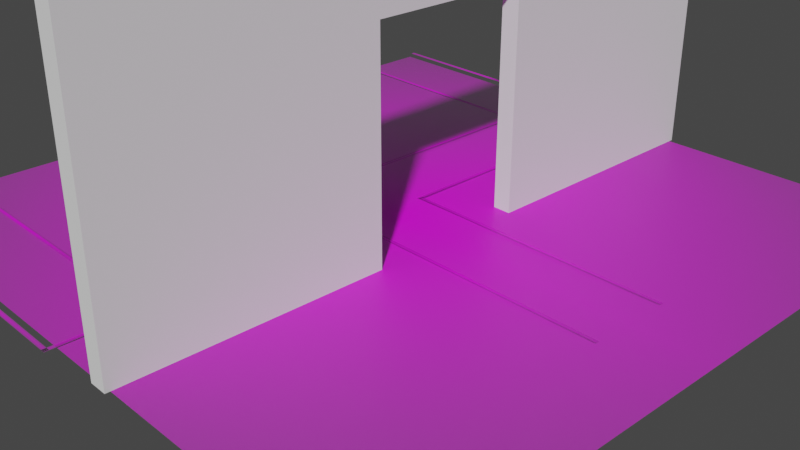 # Source: simulation_entrance_aruco_big_board_threepattern_error.blend  (saved by Blender 2.92.15; exported with 4.5.12 LTS)
import bpy
from mathutils import Matrix  # noqa: F401  (used for matrix-valued properties, if any)

bpy.ops.wm.read_factory_settings(use_empty=True)
scene = bpy.context.scene
scene.name = 'Scene'

# ---- collections
col_collection = bpy.data.collections.new('Collection'); scene.collection.children.link(col_collection)

# ---- images (referenced by path relative to the original .blend; pixels are not part of the script)
import os
ASSET_DIR = os.environ.get("B2B_ASSET_DIR", "")  # directory of the original .blend (textures are referenced by path, not embedded)
HERE = os.path.dirname(os.path.abspath(__file__))  # packed textures are extracted next to this script under _unpacked/

def load_image(name, relpath, width, height, colorspace="sRGB"):
    """Load a texture the original file referenced (path relative to the .blend, or extracted next to this script)."""
    p = next((c for c in (os.path.join(HERE, relpath), os.path.join(ASSET_DIR, relpath)) if relpath and os.path.exists(c)), "")
    if p:
        img = bpy.data.images.load(p, check_existing=True)
        img.name = name
    else:  # same state as the original file: an image datablock whose file is absent (Cycles renders it pink)
        img = bpy.data.images.new(name, width, height)
        img.source = "FILE"
        img.filepath = "//" + (relpath or name)
    img.colorspace_settings.name = colorspace
    return img
img_warning_png_003 = load_image('warning.png.003', 'markers_used_iteration1/warning.png', 1024, 1024, 'sRGB')
img_warning_png_004 = load_image('warning.png.004', 'markers_used_iteration1/warning.png', 1024, 1024, 'sRGB')
img_warning_png_001 = load_image('warning.png.001', 'markers_used_iteration1/warning.png', 1024, 1024, 'sRGB')
img_warning_png_002 = load_image('warning.png.002', 'markers_used_iteration1/warning.png', 1024, 1024, 'sRGB')
img_warning_png_005 = load_image('warning.png.005', 'markers_used_iteration1/warning.png', 1024, 1024, 'sRGB')
img_warning_png_006 = load_image('warning.png.006', 'markers_used_iteration1/warning.png', 1024, 1024, 'sRGB')
img_warning_png_007 = load_image('warning.png.007', 'markers_used_iteration1/warning.png', 1024, 1024, 'sRGB')
img_warning_png_008 = load_image('warning.png.008', 'markers_used_iteration1/warning.png', 1024, 1024, 'sRGB')
img_warning_png_009 = load_image('warning.png.009', 'markers_used_iteration1/warning.png', 1024, 1024, 'sRGB')
img_warning_png_010 = load_image('warning.png.010', 'markers_used_iteration1/warning.png', 1024, 1024, 'sRGB')
img_warning_png_011 = load_image('warning.png.011', 'markers_used_iteration1/warning.png', 1024, 1024, 'sRGB')
img_warning_png_012 = load_image('warning.png.012', 'markers_used_iteration1/warning.png', 1024, 1024, 'sRGB')
img_grid_board_new_100_png = load_image('grid_board_new_100.png', 'grid_board_new_100.png', 1024, 1024, 'sRGB')
img_grid_board_new_200_big_threepattern_errors_png = load_image('grid_board_new_200_big_threepattern_errors.png', 'grid_board_new_200_big_threepattern_errors.png', 1024, 1024, 'sRGB')
img_grid_board_new_landing1_png = load_image('grid_board_new_landing1.png', 'grid_board_new_landing1.png', 1024, 1024, 'sRGB')
img_grid_board_new_landing1_png_001 = load_image('grid_board_new_landing1.png.001', 'grid_board_new_landing1.png', 1024, 1024, 'sRGB')
img_grid_board_new_landing1_png_002 = load_image('grid_board_new_landing1.png.002', 'grid_board_new_landing1.png', 1024, 1024, 'sRGB')

# ---- materials (node trees are filled in below, after node groups)
mat_warning_002 = bpy.data.materials.new('warning.002')
mat_warning_002.surface_render_method = 'BLENDED'
mat_warning_002.blend_method = 'BLEND'
mat_warning_002.use_transparent_shadow = False
mat_warning_003 = bpy.data.materials.new('warning.003')
mat_warning_003.surface_render_method = 'BLENDED'
mat_warning_003.blend_method = 'BLEND'
mat_warning_003.use_transparent_shadow = False
mat_warning_001 = bpy.data.materials.new('warning.001')
mat_warning_001.surface_render_method = 'BLENDED'
mat_warning_001.blend_method = 'BLEND'
mat_warning_001.use_transparent_shadow = False
mat_warning_004 = bpy.data.materials.new('warning.004')
mat_warning_004.surface_render_method = 'BLENDED'
mat_warning_004.blend_method = 'BLEND'
mat_warning_004.use_transparent_shadow = False
mat_warning_005 = bpy.data.materials.new('warning.005')
mat_warning_005.surface_render_method = 'BLENDED'
mat_warning_005.blend_method = 'BLEND'
mat_warning_005.use_transparent_shadow = False
mat_warning_006 = bpy.data.materials.new('warning.006')
mat_warning_006.surface_render_method = 'BLENDED'
mat_warning_006.blend_method = 'BLEND'
mat_warning_006.use_transparent_shadow = False
mat_warning_007 = bpy.data.materials.new('warning.007')
mat_warning_007.surface_render_method = 'BLENDED'
mat_warning_007.blend_method = 'BLEND'
mat_warning_007.use_transparent_shadow = False
mat_warning_008 = bpy.data.materials.new('warning.008')
mat_warning_008.surface_render_method = 'BLENDED'
mat_warning_008.blend_method = 'BLEND'
mat_warning_008.use_transparent_shadow = False
mat_warning_009 = bpy.data.materials.new('warning.009')
mat_warning_009.surface_render_method = 'BLENDED'
mat_warning_009.blend_method = 'BLEND'
mat_warning_009.use_transparent_shadow = False
mat_warning_010 = bpy.data.materials.new('warning.010')
mat_warning_010.surface_render_method = 'BLENDED'
mat_warning_010.blend_method = 'BLEND'
mat_warning_010.use_transparent_shadow = False
mat_warning_011 = bpy.data.materials.new('warning.011')
mat_warning_011.surface_render_method = 'BLENDED'
mat_warning_011.blend_method = 'BLEND'
mat_warning_011.use_transparent_shadow = False
mat_warning_012 = bpy.data.materials.new('warning.012')
mat_warning_012.surface_render_method = 'BLENDED'
mat_warning_012.blend_method = 'BLEND'
mat_warning_012.use_transparent_shadow = False
mat_grid_board_new_100 = bpy.data.materials.new('grid_board_new_100')
mat_grid_board_new_100.surface_render_method = 'BLENDED'
mat_grid_board_new_100.blend_method = 'BLEND'
mat_grid_board_new_100.use_transparent_shadow = False
mat_grid_board_new_200_big_threepattern_errors = bpy.data.materials.new('grid_board_new_200_big_threepattern_errors')
mat_grid_board_new_200_big_threepattern_errors.surface_render_method = 'BLENDED'
mat_grid_board_new_200_big_threepattern_errors.blend_method = 'BLEND'
mat_grid_board_new_200_big_threepattern_errors.use_transparent_shadow = False
mat_grid_board_new_landing1 = bpy.data.materials.new('grid_board_new_landing1')
mat_grid_board_new_landing1.surface_render_method = 'BLENDED'
mat_grid_board_new_landing1.blend_method = 'BLEND'
mat_grid_board_new_landing1.use_transparent_shadow = False
mat_grid_board_new_landing1_001 = bpy.data.materials.new('grid_board_new_landing1.001')
mat_grid_board_new_landing1_001.surface_render_method = 'BLENDED'
mat_grid_board_new_landing1_001.blend_method = 'BLEND'
mat_grid_board_new_landing1_001.use_transparent_shadow = False
mat_grid_board_new_landing1_002 = bpy.data.materials.new('grid_board_new_landing1.002')
mat_grid_board_new_landing1_002.surface_render_method = 'BLENDED'
mat_grid_board_new_landing1_002.blend_method = 'BLEND'
mat_grid_board_new_landing1_002.use_transparent_shadow = False

# ---- material node trees
mat_warning_002.use_nodes = True; mat_warning_002.node_tree.nodes.clear()
_N = mat_warning_002.node_tree.nodes; _L = mat_warning_002.node_tree.links
n0 = _N.new('ShaderNodeOutputMaterial'); n0.name = 'Material Output'; n0.location = (300, 300)
n1 = _N.new('ShaderNodeTexImage'); n1.name = 'Image Texture'; n1.location = (-200, 300)
n1.image = img_warning_png_003
n1.extension = 'CLIP'
n2 = _N.new('ShaderNodeBsdfPrincipled'); n2.name = 'Principled BSDF'; n2.location = (0, 300)
n2.distribution = 'GGX'
n2.subsurface_method = 'BURLEY'
n2.inputs[3].default_value = 1.45
n2.inputs[27].default_value = (0.0, 0.0, 0.0, 1.0)
n2.inputs[28].default_value = 1.0
_L.new(n1.outputs[0], n2.inputs[0])
_L.new(n1.outputs[1], n2.inputs[4])
_L.new(n2.outputs[0], n0.inputs[0])
n0.is_active_output = True
mat_warning_003.use_nodes = True; mat_warning_003.node_tree.nodes.clear()
_N = mat_warning_003.node_tree.nodes; _L = mat_warning_003.node_tree.links
n0 = _N.new('ShaderNodeOutputMaterial'); n0.name = 'Material Output'; n0.location = (300, 300)
n1 = _N.new('ShaderNodeTexImage'); n1.name = 'Image Texture'; n1.location = (-200, 300)
n1.image = img_warning_png_004
n1.extension = 'CLIP'
n2 = _N.new('ShaderNodeBsdfPrincipled'); n2.name = 'Principled BSDF'; n2.location = (0, 300)
n2.distribution = 'GGX'
n2.subsurface_method = 'BURLEY'
n2.inputs[3].default_value = 1.45
n2.inputs[27].default_value = (0.0, 0.0, 0.0, 1.0)
n2.inputs[28].default_value = 1.0
_L.new(n1.outputs[0], n2.inputs[0])
_L.new(n1.outputs[1], n2.inputs[4])
_L.new(n2.outputs[0], n0.inputs[0])
n0.is_active_output = True
mat_warning_001.use_nodes = True; mat_warning_001.node_tree.nodes.clear()
_N = mat_warning_001.node_tree.nodes; _L = mat_warning_001.node_tree.links
n0 = _N.new('ShaderNodeOutputMaterial'); n0.name = 'Material Output'; n0.location = (300, 300)
n1 = _N.new('ShaderNodeTexImage'); n1.name = 'Image Texture'; n1.location = (-200, 300)
n1.image = img_warning_png_001
n1.extension = 'CLIP'
n2 = _N.new('ShaderNodeBsdfPrincipled'); n2.name = 'Principled BSDF'; n2.location = (0, 300)
n2.distribution = 'GGX'
n2.subsurface_method = 'BURLEY'
n2.inputs[3].default_value = 1.45
n2.inputs[27].default_value = (0.0, 0.0, 0.0, 1.0)
n2.inputs[28].default_value = 1.0
_L.new(n1.outputs[0], n2.inputs[0])
_L.new(n1.outputs[1], n2.inputs[4])
_L.new(n2.outputs[0], n0.inputs[0])
n0.is_active_output = True
mat_warning_004.use_nodes = True; mat_warning_004.node_tree.nodes.clear()
_N = mat_warning_004.node_tree.nodes; _L = mat_warning_004.node_tree.links
n0 = _N.new('ShaderNodeOutputMaterial'); n0.name = 'Material Output'; n0.location = (300, 300)
n1 = _N.new('ShaderNodeTexImage'); n1.name = 'Image Texture'; n1.location = (-200, 300)
n1.image = img_warning_png_002
n1.extension = 'CLIP'
n2 = _N.new('ShaderNodeBsdfPrincipled'); n2.name = 'Principled BSDF'; n2.location = (0, 300)
n2.distribution = 'GGX'
n2.subsurface_method = 'BURLEY'
n2.inputs[3].default_value = 1.45
n2.inputs[27].default_value = (0.0, 0.0, 0.0, 1.0)
n2.inputs[28].default_value = 1.0
_L.new(n1.outputs[0], n2.inputs[0])
_L.new(n1.outputs[1], n2.inputs[4])
_L.new(n2.outputs[0], n0.inputs[0])
n0.is_active_output = True
mat_warning_005.use_nodes = True; mat_warning_005.node_tree.nodes.clear()
_N = mat_warning_005.node_tree.nodes; _L = mat_warning_005.node_tree.links
n0 = _N.new('ShaderNodeOutputMaterial'); n0.name = 'Material Output'; n0.location = (300, 300)
n1 = _N.new('ShaderNodeTexImage'); n1.name = 'Image Texture'; n1.location = (-200, 300)
n1.image = img_warning_png_005
n1.extension = 'CLIP'
n2 = _N.new('ShaderNodeBsdfPrincipled'); n2.name = 'Principled BSDF'; n2.location = (0, 300)
n2.distribution = 'GGX'
n2.subsurface_method = 'BURLEY'
n2.inputs[3].default_value = 1.45
n2.inputs[27].default_value = (0.0, 0.0, 0.0, 1.0)
n2.inputs[28].default_value = 1.0
_L.new(n1.outputs[0], n2.inputs[0])
_L.new(n1.outputs[1], n2.inputs[4])
_L.new(n2.outputs[0], n0.inputs[0])
n0.is_active_output = True
mat_warning_006.use_nodes = True; mat_warning_006.node_tree.nodes.clear()
_N = mat_warning_006.node_tree.nodes; _L = mat_warning_006.node_tree.links
n0 = _N.new('ShaderNodeOutputMaterial'); n0.name = 'Material Output'; n0.location = (300, 300)
n1 = _N.new('ShaderNodeTexImage'); n1.name = 'Image Texture'; n1.location = (-200, 300)
n1.image = img_warning_png_006
n1.extension = 'CLIP'
n2 = _N.new('ShaderNodeBsdfPrincipled'); n2.name = 'Principled BSDF'; n2.location = (0, 300)
n2.distribution = 'GGX'
n2.subsurface_method = 'BURLEY'
n2.inputs[3].default_value = 1.45
n2.inputs[27].default_value = (0.0, 0.0, 0.0, 1.0)
n2.inputs[28].default_value = 1.0
_L.new(n1.outputs[0], n2.inputs[0])
_L.new(n1.outputs[1], n2.inputs[4])
_L.new(n2.outputs[0], n0.inputs[0])
n0.is_active_output = True
mat_warning_007.use_nodes = True; mat_warning_007.node_tree.nodes.clear()
_N = mat_warning_007.node_tree.nodes; _L = mat_warning_007.node_tree.links
n0 = _N.new('ShaderNodeOutputMaterial'); n0.name = 'Material Output'; n0.location = (300, 300)
n1 = _N.new('ShaderNodeTexImage'); n1.name = 'Image Texture'; n1.location = (-200, 300)
n1.image = img_warning_png_007
n1.extension = 'CLIP'
n2 = _N.new('ShaderNodeBsdfPrincipled'); n2.name = 'Principled BSDF'; n2.location = (0, 300)
n2.distribution = 'GGX'
n2.subsurface_method = 'BURLEY'
n2.inputs[3].default_value = 1.45
n2.inputs[27].default_value = (0.0, 0.0, 0.0, 1.0)
n2.inputs[28].default_value = 1.0
_L.new(n1.outputs[0], n2.inputs[0])
_L.new(n1.outputs[1], n2.inputs[4])
_L.new(n2.outputs[0], n0.inputs[0])
n0.is_active_output = True
mat_warning_008.use_nodes = True; mat_warning_008.node_tree.nodes.clear()
_N = mat_warning_008.node_tree.nodes; _L = mat_warning_008.node_tree.links
n0 = _N.new('ShaderNodeOutputMaterial'); n0.name = 'Material Output'; n0.location = (300, 300)
n1 = _N.new('ShaderNodeTexImage'); n1.name = 'Image Texture'; n1.location = (-200, 300)
n1.image = img_warning_png_008
n1.extension = 'CLIP'
n2 = _N.new('ShaderNodeBsdfPrincipled'); n2.name = 'Principled BSDF'; n2.location = (0, 300)
n2.distribution = 'GGX'
n2.subsurface_method = 'BURLEY'
n2.inputs[3].default_value = 1.45
n2.inputs[27].default_value = (0.0, 0.0, 0.0, 1.0)
n2.inputs[28].default_value = 1.0
_L.new(n1.outputs[0], n2.inputs[0])
_L.new(n1.outputs[1], n2.inputs[4])
_L.new(n2.outputs[0], n0.inputs[0])
n0.is_active_output = True
mat_warning_009.use_nodes = True; mat_warning_009.node_tree.nodes.clear()
_N = mat_warning_009.node_tree.nodes; _L = mat_warning_009.node_tree.links
n0 = _N.new('ShaderNodeOutputMaterial'); n0.name = 'Material Output'; n0.location = (300, 300)
n1 = _N.new('ShaderNodeTexImage'); n1.name = 'Image Texture'; n1.location = (-200, 300)
n1.image = img_warning_png_009
n1.extension = 'CLIP'
n2 = _N.new('ShaderNodeBsdfPrincipled'); n2.name = 'Principled BSDF'; n2.location = (0, 300)
n2.distribution = 'GGX'
n2.subsurface_method = 'BURLEY'
n2.inputs[3].default_value = 1.45
n2.inputs[27].default_value = (0.0, 0.0, 0.0, 1.0)
n2.inputs[28].default_value = 1.0
_L.new(n1.outputs[0], n2.inputs[0])
_L.new(n1.outputs[1], n2.inputs[4])
_L.new(n2.outputs[0], n0.inputs[0])
n0.is_active_output = True
mat_warning_010.use_nodes = True; mat_warning_010.node_tree.nodes.clear()
_N = mat_warning_010.node_tree.nodes; _L = mat_warning_010.node_tree.links
n0 = _N.new('ShaderNodeOutputMaterial'); n0.name = 'Material Output'; n0.location = (300, 300)
n1 = _N.new('ShaderNodeTexImage'); n1.name = 'Image Texture'; n1.location = (-200, 300)
n1.image = img_warning_png_010
n1.extension = 'CLIP'
n2 = _N.new('ShaderNodeBsdfPrincipled'); n2.name = 'Principled BSDF'; n2.location = (0, 300)
n2.distribution = 'GGX'
n2.subsurface_method = 'BURLEY'
n2.inputs[3].default_value = 1.45
n2.inputs[27].default_value = (0.0, 0.0, 0.0, 1.0)
n2.inputs[28].default_value = 1.0
_L.new(n1.outputs[0], n2.inputs[0])
_L.new(n1.outputs[1], n2.inputs[4])
_L.new(n2.outputs[0], n0.inputs[0])
n0.is_active_output = True
mat_warning_011.use_nodes = True; mat_warning_011.node_tree.nodes.clear()
_N = mat_warning_011.node_tree.nodes; _L = mat_warning_011.node_tree.links
n0 = _N.new('ShaderNodeOutputMaterial'); n0.name = 'Material Output'; n0.location = (300, 300)
n1 = _N.new('ShaderNodeTexImage'); n1.name = 'Image Texture'; n1.location = (-200, 300)
n1.image = img_warning_png_011
n1.extension = 'CLIP'
n2 = _N.new('ShaderNodeBsdfPrincipled'); n2.name = 'Principled BSDF'; n2.location = (0, 300)
n2.distribution = 'GGX'
n2.subsurface_method = 'BURLEY'
n2.inputs[3].default_value = 1.45
n2.inputs[27].default_value = (0.0, 0.0, 0.0, 1.0)
n2.inputs[28].default_value = 1.0
_L.new(n1.outputs[0], n2.inputs[0])
_L.new(n1.outputs[1], n2.inputs[4])
_L.new(n2.outputs[0], n0.inputs[0])
n0.is_active_output = True
mat_warning_012.use_nodes = True; mat_warning_012.node_tree.nodes.clear()
_N = mat_warning_012.node_tree.nodes; _L = mat_warning_012.node_tree.links
n0 = _N.new('ShaderNodeOutputMaterial'); n0.name = 'Material Output'; n0.location = (300, 300)
n1 = _N.new('ShaderNodeTexImage'); n1.name = 'Image Texture'; n1.location = (-200, 300)
n1.image = img_warning_png_012
n1.extension = 'CLIP'
n2 = _N.new('ShaderNodeBsdfPrincipled'); n2.name = 'Principled BSDF'; n2.location = (0, 300)
n2.distribution = 'GGX'
n2.subsurface_method = 'BURLEY'
n2.inputs[3].default_value = 1.45
n2.inputs[27].default_value = (0.0, 0.0, 0.0, 1.0)
n2.inputs[28].default_value = 1.0
_L.new(n1.outputs[0], n2.inputs[0])
_L.new(n1.outputs[1], n2.inputs[4])
_L.new(n2.outputs[0], n0.inputs[0])
n0.is_active_output = True
mat_grid_board_new_100.use_nodes = True; mat_grid_board_new_100.node_tree.nodes.clear()
_N = mat_grid_board_new_100.node_tree.nodes; _L = mat_grid_board_new_100.node_tree.links
n0 = _N.new('ShaderNodeOutputMaterial'); n0.name = 'Material Output'; n0.location = (300, 300)
n1 = _N.new('ShaderNodeTexImage'); n1.name = 'Image Texture'; n1.location = (-200, 300)
n1.image = img_grid_board_new_100_png
n1.extension = 'CLIP'
n2 = _N.new('ShaderNodeBsdfPrincipled'); n2.name = 'Principled BSDF'; n2.location = (0, 300)
n2.distribution = 'GGX'
n2.subsurface_method = 'BURLEY'
n2.inputs[3].default_value = 1.45
n2.inputs[27].default_value = (0.0, 0.0, 0.0, 1.0)
n2.inputs[28].default_value = 1.0
_L.new(n1.outputs[0], n2.inputs[0])
_L.new(n1.outputs[1], n2.inputs[4])
_L.new(n2.outputs[0], n0.inputs[0])
n0.is_active_output = True
mat_grid_board_new_200_big_threepattern_errors.use_nodes = True; mat_grid_board_new_200_big_threepattern_errors.node_tree.nodes.clear()
_N = mat_grid_board_new_200_big_threepattern_errors.node_tree.nodes; _L = mat_grid_board_new_200_big_threepattern_errors.node_tree.links
n0 = _N.new('ShaderNodeOutputMaterial'); n0.name = 'Material Output'; n0.location = (300, 300)
n1 = _N.new('ShaderNodeTexImage'); n1.name = 'Image Texture'; n1.location = (-200, 300)
n1.image = img_grid_board_new_200_big_threepattern_errors_png
n1.extension = 'CLIP'
n2 = _N.new('ShaderNodeBsdfPrincipled'); n2.name = 'Principled BSDF'; n2.location = (0, 300)
n2.distribution = 'GGX'
n2.subsurface_method = 'BURLEY'
n2.inputs[3].default_value = 1.45
n2.inputs[27].default_value = (0.0, 0.0, 0.0, 1.0)
n2.inputs[28].default_value = 1.0
_L.new(n1.outputs[0], n2.inputs[0])
_L.new(n1.outputs[1], n2.inputs[4])
_L.new(n2.outputs[0], n0.inputs[0])
n0.is_active_output = True
mat_grid_board_new_landing1.use_nodes = True; mat_grid_board_new_landing1.node_tree.nodes.clear()
_N = mat_grid_board_new_landing1.node_tree.nodes; _L = mat_grid_board_new_landing1.node_tree.links
n0 = _N.new('ShaderNodeOutputMaterial'); n0.name = 'Material Output'; n0.location = (300, 300)
n1 = _N.new('ShaderNodeTexImage'); n1.name = 'Image Texture'; n1.location = (-200, 300)
n1.image = img_grid_board_new_landing1_png
n1.extension = 'CLIP'
n2 = _N.new('ShaderNodeBsdfPrincipled'); n2.name = 'Principled BSDF'; n2.location = (0, 300)
n2.distribution = 'GGX'
n2.subsurface_method = 'BURLEY'
n2.inputs[3].default_value = 1.45
n2.inputs[27].default_value = (0.0, 0.0, 0.0, 1.0)
n2.inputs[28].default_value = 1.0
_L.new(n1.outputs[0], n2.inputs[0])
_L.new(n1.outputs[1], n2.inputs[4])
_L.new(n2.outputs[0], n0.inputs[0])
n0.is_active_output = True
mat_grid_board_new_landing1_001.use_nodes = True; mat_grid_board_new_landing1_001.node_tree.nodes.clear()
_N = mat_grid_board_new_landing1_001.node_tree.nodes; _L = mat_grid_board_new_landing1_001.node_tree.links
n0 = _N.new('ShaderNodeOutputMaterial'); n0.name = 'Material Output'; n0.location = (300, 300)
n1 = _N.new('ShaderNodeTexImage'); n1.name = 'Image Texture'; n1.location = (-200, 300)
n1.image = img_grid_board_new_landing1_png_001
n1.extension = 'CLIP'
n2 = _N.new('ShaderNodeBsdfPrincipled'); n2.name = 'Principled BSDF'; n2.location = (0, 300)
n2.distribution = 'GGX'
n2.subsurface_method = 'BURLEY'
n2.inputs[3].default_value = 1.45
n2.inputs[27].default_value = (0.0, 0.0, 0.0, 1.0)
n2.inputs[28].default_value = 1.0
_L.new(n1.outputs[0], n2.inputs[0])
_L.new(n1.outputs[1], n2.inputs[4])
_L.new(n2.outputs[0], n0.inputs[0])
n0.is_active_output = True
mat_grid_board_new_landing1_002.use_nodes = True; mat_grid_board_new_landing1_002.node_tree.nodes.clear()
_N = mat_grid_board_new_landing1_002.node_tree.nodes; _L = mat_grid_board_new_landing1_002.node_tree.links
n0 = _N.new('ShaderNodeOutputMaterial'); n0.name = 'Material Output'; n0.location = (300, 300)
n1 = _N.new('ShaderNodeTexImage'); n1.name = 'Image Texture'; n1.location = (-200, 300)
n1.image = img_grid_board_new_landing1_png_002
n1.extension = 'CLIP'
n2 = _N.new('ShaderNodeBsdfPrincipled'); n2.name = 'Principled BSDF'; n2.location = (0, 300)
n2.distribution = 'GGX'
n2.subsurface_method = 'BURLEY'
n2.inputs[3].default_value = 1.45
n2.inputs[27].default_value = (0.0, 0.0, 0.0, 1.0)
n2.inputs[28].default_value = 1.0
_L.new(n1.outputs[0], n2.inputs[0])
_L.new(n1.outputs[1], n2.inputs[4])
_L.new(n2.outputs[0], n0.inputs[0])
n0.is_active_output = True

# ---- world
world_world = bpy.data.worlds.new('World'); scene.world = world_world
world_world.use_nodes = True; world_world.node_tree.nodes.clear()
_N = world_world.node_tree.nodes; _L = world_world.node_tree.links
n0 = _N.new('ShaderNodeOutputWorld'); n0.name = 'World Output'; n0.location = (300, 300)
n1 = _N.new('ShaderNodeBackground'); n1.name = 'Background'; n1.location = (10, 300)
n1.inputs[0].default_value = (0.05088, 0.05088, 0.05088, 1.0)
_L.new(n1.outputs[0], n0.inputs[0])
n0.is_active_output = True
world_world.color = (0.05088, 0.05088, 0.05088)
world_world.use_sun_shadow = False
world_world.sun_shadow_jitter_overblur = 0.0

# ---- cameras
cam_camera = bpy.data.cameras.new('Camera')
cam_camera.clip_end = 100.0
cam_camera.ortho_scale = 7.314

# ---- meshes
me_warning_003 = bpy.data.meshes.new('warning.003')
me_warning_003.from_pydata([(-20.31, -0.5, 0.0), (20.31, -0.5, 0.0), (-20.31, 0.5, 0.0), (20.31, 0.5, 0.0)], [], [(0, 1, 3, 2)])
_uv = me_warning_003.uv_layers.new(name='UVMap')
_uv.uv.foreach_set('vector', [0.0, 0.0, 1.0, 0.0, 1.0, 1.0, 0.0, 1.0])
me_warning_003.materials.append(mat_warning_002)
me_warning_003.use_remesh_fix_poles = True
me_warning_003.use_remesh_preserve_attributes = False
me_warning_003.use_mirror_vertex_groups = False
me_warning_003.update()
me_warning_004 = bpy.data.meshes.new('warning.004')
me_warning_004.from_pydata([(-20.31, -0.5, 0.0), (20.31, -0.5, 0.0), (-20.31, 0.5, 0.0), (20.31, 0.5, 0.0)], [], [(0, 1, 3, 2)])
_uv = me_warning_004.uv_layers.new(name='UVMap')
_uv.uv.foreach_set('vector', [0.0, 0.0, 1.0, 0.0, 1.0, 1.0, 0.0, 1.0])
me_warning_004.materials.append(mat_warning_003)
me_warning_004.use_remesh_fix_poles = True
me_warning_004.use_remesh_preserve_attributes = False
me_warning_004.use_mirror_vertex_groups = False
me_warning_004.update()
me_cube = bpy.data.meshes.new('Cube')
me_cube.from_pydata([(-1.0, -1.0, -1.0), (-1.0, -1.0, 1.0), (-1.0, 1.0, -1.0), (-1.0, 1.0, 1.0), (1.0, -1.0, -1.0), (1.0, -1.0, 1.0), (1.0, 1.0, -1.0), (1.0, 1.0, 1.0), (-1.0, 0.2333, -1.0), (1.0, 0.2333, -1.0), (-1.0, 0.2333, 0.35), (1.0, 0.2333, 0.35), (-1.0, -0.2333, -1.0), (1.0, -0.2333, -1.0), (1.0, -0.2333, 0.35), (-1.0, -0.2333, 0.35)], [], [(2, 3, 7, 6), (4, 5, 1, 0), (7, 3, 1, 5), (11, 10, 8, 9), (13, 12, 15, 14), (14, 15, 10, 11), (12, 0, 1, 3, 2, 8, 10, 15), (9, 6, 7, 5, 4, 13, 14, 11), (8, 2, 6, 9), (4, 0, 12, 13)])
_uv = me_cube.uv_layers.new(name='UVMap')
_uv.uv.foreach_set('vector', [0.375, 0.25, 0.625, 0.25, 0.625, 0.5, 0.375, 0.5, 0.375, 0.75, 0.625, 0.75, 0.625, 1.0, 0.375, 1.0, 0.625, 0.5, 0.875, 0.5, 0.875, 0.75, 0.625, 0.75, 0.625, 0.3875, 0.625, 0.3625, 0.4562, 0.3625, 0.4563, 0.3875, 0.4562, 0.8625, 0.4563, 0.8875, 0.625, 0.8875, 0.625, 0.8625, 0.7375, 0.75, 0.7625, 0.75, 0.7625, 0.5, 0.7375, 0.5, 0.375, 0.09583, 0.375, 0.0, 0.625, 0.0, 0.625, 0.25, 0.375, 0.25, 0.375, 0.1542, 0.5437, 0.1542, 0.5437, 0.09583, 0.375, 0.5958, 0.375, 0.5, 0.625, 0.5, 0.625, 0.75, 0.375, 0.75, 0.375, 0.6542, 0.5437, 0.6542, 0.5437, 0.5958, 0.125, 0.5958, 0.125, 0.5, 0.375, 0.5, 0.375, 0.5958, 0.375, 0.75, 0.125, 0.75, 0.125, 0.6542, 0.375, 0.6542])
me_cube.use_remesh_fix_poles = True
me_cube.use_remesh_preserve_attributes = False
me_cube.use_mirror_vertex_groups = False
me_cube.update()
me_warning_001 = bpy.data.meshes.new('warning.001')
me_warning_001.from_pydata([(-20.31, -0.5, 0.0), (20.31, -0.5, 0.0), (-20.31, 0.5, 0.0), (20.31, 0.5, 0.0)], [], [(0, 1, 3, 2)])
_uv = me_warning_001.uv_layers.new(name='UVMap')
_uv.uv.foreach_set('vector', [0.0, 0.0, 1.0, 0.0, 1.0, 1.0, 0.0, 1.0])
me_warning_001.materials.append(mat_warning_001)
me_warning_001.use_remesh_fix_poles = True
me_warning_001.use_remesh_preserve_attributes = False
me_warning_001.use_mirror_vertex_groups = False
me_warning_001.update()
me_warning_002 = bpy.data.meshes.new('warning.002')
me_warning_002.from_pydata([(-20.31, -0.5, 0.0), (20.31, -0.5, 0.0), (-20.31, 0.5, 0.0), (20.31, 0.5, 0.0)], [], [(0, 1, 3, 2)])
_uv = me_warning_002.uv_layers.new(name='UVMap')
_uv.uv.foreach_set('vector', [0.0, 0.0, 1.0, 0.0, 1.0, 1.0, 0.0, 1.0])
me_warning_002.materials.append(mat_warning_004)
me_warning_002.use_remesh_fix_poles = True
me_warning_002.use_remesh_preserve_attributes = False
me_warning_002.use_mirror_vertex_groups = False
me_warning_002.update()
me_warning_005 = bpy.data.meshes.new('warning.005')
me_warning_005.from_pydata([(-20.31, -0.5, 0.0), (20.31, -0.5, 0.0), (-20.31, 0.5, 0.0), (20.31, 0.5, 0.0)], [], [(0, 1, 3, 2)])
_uv = me_warning_005.uv_layers.new(name='UVMap')
_uv.uv.foreach_set('vector', [0.0, 0.0, 1.0, 0.0, 1.0, 1.0, 0.0, 1.0])
me_warning_005.materials.append(mat_warning_005)
me_warning_005.use_remesh_fix_poles = True
me_warning_005.use_remesh_preserve_attributes = False
me_warning_005.use_mirror_vertex_groups = False
me_warning_005.update()
me_warning_006 = bpy.data.meshes.new('warning.006')
me_warning_006.from_pydata([(-20.31, -0.5, 0.0), (20.31, -0.5, 0.0), (-20.31, 0.5, 0.0), (20.31, 0.5, 0.0)], [], [(0, 1, 3, 2)])
_uv = me_warning_006.uv_layers.new(name='UVMap')
_uv.uv.foreach_set('vector', [0.0, 0.0, 1.0, 0.0, 1.0, 1.0, 0.0, 1.0])
me_warning_006.materials.append(mat_warning_006)
me_warning_006.use_remesh_fix_poles = True
me_warning_006.use_remesh_preserve_attributes = False
me_warning_006.use_mirror_vertex_groups = False
me_warning_006.update()
me_warning_007 = bpy.data.meshes.new('warning.007')
me_warning_007.from_pydata([(-20.31, -0.5, 0.0), (20.31, -0.5, 0.0), (-20.31, 0.5, 0.0), (20.31, 0.5, 0.0)], [], [(0, 1, 3, 2)])
_uv = me_warning_007.uv_layers.new(name='UVMap')
_uv.uv.foreach_set('vector', [0.0, 0.0, 1.0, 0.0, 1.0, 1.0, 0.0, 1.0])
me_warning_007.materials.append(mat_warning_007)
me_warning_007.use_remesh_fix_poles = True
me_warning_007.use_remesh_preserve_attributes = False
me_warning_007.use_mirror_vertex_groups = False
me_warning_007.update()
me_warning_008 = bpy.data.meshes.new('warning.008')
me_warning_008.from_pydata([(-20.31, -0.5, 0.0), (20.31, -0.5, 0.0), (-20.31, 0.5, 0.0), (20.31, 0.5, 0.0)], [], [(0, 1, 3, 2)])
_uv = me_warning_008.uv_layers.new(name='UVMap')
_uv.uv.foreach_set('vector', [0.0, 0.0, 1.0, 0.0, 1.0, 1.0, 0.0, 1.0])
me_warning_008.materials.append(mat_warning_008)
me_warning_008.use_remesh_fix_poles = True
me_warning_008.use_remesh_preserve_attributes = False
me_warning_008.use_mirror_vertex_groups = False
me_warning_008.update()
me_warning_009 = bpy.data.meshes.new('warning.009')
me_warning_009.from_pydata([(-20.31, -0.5, 0.0), (20.31, -0.5, 0.0), (-20.31, 0.5, 0.0), (20.31, 0.5, 0.0)], [], [(0, 1, 3, 2)])
_uv = me_warning_009.uv_layers.new(name='UVMap')
_uv.uv.foreach_set('vector', [0.0, 0.0, 1.0, 0.0, 1.0, 1.0, 0.0, 1.0])
me_warning_009.materials.append(mat_warning_009)
me_warning_009.use_remesh_fix_poles = True
me_warning_009.use_remesh_preserve_attributes = False
me_warning_009.use_mirror_vertex_groups = False
me_warning_009.update()
me_warning_010 = bpy.data.meshes.new('warning.010')
me_warning_010.from_pydata([(-20.31, -0.5, 0.0), (20.31, -0.5, 0.0), (-20.31, 0.5, 0.0), (20.31, 0.5, 0.0)], [], [(0, 1, 3, 2)])
_uv = me_warning_010.uv_layers.new(name='UVMap')
_uv.uv.foreach_set('vector', [0.0, 0.0, 1.0, 0.0, 1.0, 1.0, 0.0, 1.0])
me_warning_010.materials.append(mat_warning_010)
me_warning_010.use_remesh_fix_poles = True
me_warning_010.use_remesh_preserve_attributes = False
me_warning_010.use_mirror_vertex_groups = False
me_warning_010.update()
me_warning_011 = bpy.data.meshes.new('warning.011')
me_warning_011.from_pydata([(-20.31, -0.5, 0.0), (20.31, -0.5, 0.0), (-20.31, 0.5, 0.0), (20.31, 0.5, 0.0)], [], [(0, 1, 3, 2)])
_uv = me_warning_011.uv_layers.new(name='UVMap')
_uv.uv.foreach_set('vector', [0.0, 0.0, 1.0, 0.0, 1.0, 1.0, 0.0, 1.0])
me_warning_011.materials.append(mat_warning_011)
me_warning_011.use_remesh_fix_poles = True
me_warning_011.use_remesh_preserve_attributes = False
me_warning_011.use_mirror_vertex_groups = False
me_warning_011.update()
me_warning_012 = bpy.data.meshes.new('warning.012')
me_warning_012.from_pydata([(-20.31, -0.5, 0.0), (20.31, -0.5, 0.0), (-20.31, 0.5, 0.0), (20.31, 0.5, 0.0)], [], [(0, 1, 3, 2)])
_uv = me_warning_012.uv_layers.new(name='UVMap')
_uv.uv.foreach_set('vector', [0.0, 0.0, 1.0, 0.0, 1.0, 1.0, 0.0, 1.0])
me_warning_012.materials.append(mat_warning_012)
me_warning_012.use_remesh_fix_poles = True
me_warning_012.use_remesh_preserve_attributes = False
me_warning_012.use_mirror_vertex_groups = False
me_warning_012.update()
me_grid_board_new_100_001 = bpy.data.meshes.new('grid_board_new_100.001')
me_grid_board_new_100_001.from_pydata([(-1.1, -0.5, 0.0), (1.1, -0.5, 0.0), (-1.1, 0.5, 0.0), (1.1, 0.5, 0.0)], [], [(0, 1, 3, 2)])
_uv = me_grid_board_new_100_001.uv_layers.new(name='UVMap')
_uv.uv.foreach_set('vector', [0.0, 0.0, 1.0, 0.0, 1.0, 1.0, 0.0, 1.0])
me_grid_board_new_100_001.materials.append(mat_grid_board_new_100)
me_grid_board_new_100_001.use_remesh_fix_poles = True
me_grid_board_new_100_001.use_remesh_preserve_attributes = False
me_grid_board_new_100_001.use_mirror_vertex_groups = False
me_grid_board_new_100_001.update()
me_grid_board_new_200_big_threepattern_errors = bpy.data.meshes.new('grid_board_new_200_big_threepattern_errors')
me_grid_board_new_200_big_threepattern_errors.from_pydata([(-0.5, -0.5, 0.0), (0.5, -0.5, 0.0), (-0.5, 0.5, 0.0), (0.5, 0.5, 0.0)], [], [(0, 1, 3, 2)])
_uv = me_grid_board_new_200_big_threepattern_errors.uv_layers.new(name='UVMap')
_uv.uv.foreach_set('vector', [0.0, 0.0, 1.0, 0.0, 1.0, 1.0, 0.0, 1.0])
me_grid_board_new_200_big_threepattern_errors.materials.append(mat_grid_board_new_200_big_threepattern_errors)
me_grid_board_new_200_big_threepattern_errors.use_remesh_fix_poles = True
me_grid_board_new_200_big_threepattern_errors.use_remesh_preserve_attributes = False
me_grid_board_new_200_big_threepattern_errors.use_mirror_vertex_groups = False
me_grid_board_new_200_big_threepattern_errors.update()
me_cube_006 = bpy.data.meshes.new('Cube.006')
me_cube_006.from_pydata([(-1.0, -1.0, -1.0), (-1.0, -1.0, 1.0), (-1.0, 1.0, -1.0), (-1.0, 1.0, 1.0), (1.0, -1.0, -1.0), (1.0, -1.0, 1.0), (1.0, 1.0, -1.0), (1.0, 1.0, 1.0)], [], [(0, 1, 3, 2), (2, 3, 7, 6), (6, 7, 5, 4), (4, 5, 1, 0), (2, 6, 4, 0), (7, 3, 1, 5)])
_uv = me_cube_006.uv_layers.new(name='UVMap')
_uv.uv.foreach_set('vector', [0.375, 0.0, 0.625, 0.0, 0.625, 0.25, 0.375, 0.25, 0.375, 0.25, 0.625, 0.25, 0.625, 0.5, 0.375, 0.5, 0.375, 0.5, 0.625, 0.5, 0.625, 0.75, 0.375, 0.75, 0.375, 0.75, 0.625, 0.75, 0.625, 1.0, 0.375, 1.0, 0.125, 0.5, 0.375, 0.5, 0.375, 0.75, 0.125, 0.75, 0.625, 0.5, 0.875, 0.5, 0.875, 0.75, 0.625, 0.75])
me_cube_006.use_remesh_fix_poles = True
me_cube_006.use_remesh_preserve_attributes = False
me_cube_006.use_mirror_vertex_groups = False
me_cube_006.update()
me_cube_005 = bpy.data.meshes.new('Cube.005')
me_cube_005.from_pydata([(-1.0, -1.0, -1.0), (-1.0, -1.0, 1.0), (-1.0, 1.0, -1.0), (-1.0, 1.0, 1.0), (1.0, -1.0, -1.0), (1.0, -1.0, 1.0), (1.0, 1.0, -1.0), (1.0, 1.0, 1.0)], [], [(0, 1, 3, 2), (2, 3, 7, 6), (6, 7, 5, 4), (4, 5, 1, 0), (2, 6, 4, 0), (7, 3, 1, 5)])
_uv = me_cube_005.uv_layers.new(name='UVMap')
_uv.uv.foreach_set('vector', [0.375, 0.0, 0.625, 0.0, 0.625, 0.25, 0.375, 0.25, 0.375, 0.25, 0.625, 0.25, 0.625, 0.5, 0.375, 0.5, 0.375, 0.5, 0.625, 0.5, 0.625, 0.75, 0.375, 0.75, 0.375, 0.75, 0.625, 0.75, 0.625, 1.0, 0.375, 1.0, 0.125, 0.5, 0.375, 0.5, 0.375, 0.75, 0.125, 0.75, 0.625, 0.5, 0.875, 0.5, 0.875, 0.75, 0.625, 0.75])
me_cube_005.use_remesh_fix_poles = True
me_cube_005.use_remesh_preserve_attributes = False
me_cube_005.use_mirror_vertex_groups = False
me_cube_005.update()
me_cube_004 = bpy.data.meshes.new('Cube.004')
me_cube_004.from_pydata([(-1.0, -1.0, -1.0), (-1.0, -1.0, 1.0), (-1.0, 1.0, -1.0), (-1.0, 1.0, 1.0), (1.0, -1.0, -1.0), (1.0, -1.0, 1.0), (1.0, 1.0, -1.0), (1.0, 1.0, 1.0)], [], [(0, 1, 3, 2), (2, 3, 7, 6), (6, 7, 5, 4), (4, 5, 1, 0), (2, 6, 4, 0), (7, 3, 1, 5)])
_uv = me_cube_004.uv_layers.new(name='UVMap')
_uv.uv.foreach_set('vector', [0.375, 0.0, 0.625, 0.0, 0.625, 0.25, 0.375, 0.25, 0.375, 0.25, 0.625, 0.25, 0.625, 0.5, 0.375, 0.5, 0.375, 0.5, 0.625, 0.5, 0.625, 0.75, 0.375, 0.75, 0.375, 0.75, 0.625, 0.75, 0.625, 1.0, 0.375, 1.0, 0.125, 0.5, 0.375, 0.5, 0.375, 0.75, 0.125, 0.75, 0.625, 0.5, 0.875, 0.5, 0.875, 0.75, 0.625, 0.75])
me_cube_004.use_remesh_fix_poles = True
me_cube_004.use_remesh_preserve_attributes = False
me_cube_004.use_mirror_vertex_groups = False
me_cube_004.update()
me_grid_board_new_landing1 = bpy.data.meshes.new('grid_board_new_landing1')
me_grid_board_new_landing1.from_pydata([(-0.1471, -0.5, 0.0), (0.1471, -0.5, 0.0), (-0.1471, 0.5, 0.0), (0.1471, 0.5, 0.0)], [], [(0, 1, 3, 2)])
_uv = me_grid_board_new_landing1.uv_layers.new(name='UVMap')
_uv.uv.foreach_set('vector', [0.0, 0.0, 1.0, 0.0, 1.0, 1.0, 0.0, 1.0])
me_grid_board_new_landing1.materials.append(mat_grid_board_new_landing1)
me_grid_board_new_landing1.use_remesh_fix_poles = True
me_grid_board_new_landing1.use_remesh_preserve_attributes = False
me_grid_board_new_landing1.use_mirror_vertex_groups = False
me_grid_board_new_landing1.update()
me_grid_board_new_landing1_001 = bpy.data.meshes.new('grid_board_new_landing1.001')
me_grid_board_new_landing1_001.from_pydata([(-0.1471, -0.5, 0.0), (0.1471, -0.5, 0.0), (-0.1471, 0.5, 0.0), (0.1471, 0.5, 0.0)], [], [(0, 1, 3, 2)])
_uv = me_grid_board_new_landing1_001.uv_layers.new(name='UVMap')
_uv.uv.foreach_set('vector', [0.0, 0.0, 1.0, 0.0, 1.0, 1.0, 0.0, 1.0])
me_grid_board_new_landing1_001.materials.append(mat_grid_board_new_landing1_001)
me_grid_board_new_landing1_001.use_remesh_fix_poles = True
me_grid_board_new_landing1_001.use_remesh_preserve_attributes = False
me_grid_board_new_landing1_001.use_mirror_vertex_groups = False
me_grid_board_new_landing1_001.update()
me_grid_board_new_landing1_002 = bpy.data.meshes.new('grid_board_new_landing1.002')
me_grid_board_new_landing1_002.from_pydata([(-0.1471, -0.5, 0.0), (0.1471, -0.5, 0.0), (-0.1471, 0.5, 0.0), (0.1471, 0.5, 0.0)], [], [(0, 1, 3, 2)])
_uv = me_grid_board_new_landing1_002.uv_layers.new(name='UVMap')
_uv.uv.foreach_set('vector', [0.0, 0.0, 1.0, 0.0, 1.0, 1.0, 0.0, 1.0])
me_grid_board_new_landing1_002.materials.append(mat_grid_board_new_landing1_002)
me_grid_board_new_landing1_002.use_remesh_fix_poles = True
me_grid_board_new_landing1_002.use_remesh_preserve_attributes = False
me_grid_board_new_landing1_002.use_mirror_vertex_groups = False
me_grid_board_new_landing1_002.update()

# ---- objects
ob_camera = bpy.data.objects.new('Camera', cam_camera)
ob_warning_003 = bpy.data.objects.new('warning.003', me_warning_003)
ob_warning_004 = bpy.data.objects.new('warning.004', me_warning_004)
ob_cube_001 = bpy.data.objects.new('Cube.001', me_cube)
ob_warning_001 = bpy.data.objects.new('warning.001', me_warning_001)
ob_warning_002 = bpy.data.objects.new('warning.002', me_warning_002)
ob_warning_005 = bpy.data.objects.new('warning.005', me_warning_005)
ob_warning_006 = bpy.data.objects.new('warning.006', me_warning_006)
ob_warning_007 = bpy.data.objects.new('warning.007', me_warning_007)
ob_warning_008 = bpy.data.objects.new('warning.008', me_warning_008)
ob_warning_009 = bpy.data.objects.new('warning.009', me_warning_009)
ob_warning_010 = bpy.data.objects.new('warning.010', me_warning_010)
ob_warning_011 = bpy.data.objects.new('warning.011', me_warning_011)
ob_warning_012 = bpy.data.objects.new('warning.012', me_warning_012)
ob_grid_board_new_100_001 = bpy.data.objects.new('grid_board_new_100.001', me_grid_board_new_100_001)
ob_grid_board_new_200_big_threepattern_errors = bpy.data.objects.new('grid_board_new_200_big_threepattern_errors', me_grid_board_new_200_big_threepattern_errors)
ob_cube_002 = bpy.data.objects.new('Cube.002', me_cube_006)
ob_cube_004 = bpy.data.objects.new('Cube.004', me_cube_005)
ob_cube_005 = bpy.data.objects.new('Cube.005', me_cube_004)
ob_grid_board_new_landing1 = bpy.data.objects.new('grid_board_new_landing1', me_grid_board_new_landing1)
ob_grid_board_new_landing1_001 = bpy.data.objects.new('grid_board_new_landing1.001', me_grid_board_new_landing1_001)
ob_grid_board_new_landing1_002 = bpy.data.objects.new('grid_board_new_landing1.002', me_grid_board_new_landing1_002)

# ---- transforms, parenting, visibility, modifiers, constraints
ob_camera.location = (7.359, -6.926, 4.958)
ob_camera.rotation_euler = (1.109, 0.0, 0.8149)
ob_camera.lock_rotations_4d = False
ob_camera.empty_display_type = 'ARROWS'
ob_camera.color = (0.0, 0.0, 0.0, 0.0)
ob_camera.display_type = 'WIRE'
ob_camera.lineart.crease_threshold = 0.0
ob_warning_003.location = (-0.15, 2.125, 0.04)
ob_warning_003.rotation_euler = (0.0, 0.0, 1.571)
ob_warning_003.scale = (0.08372, 0.05, 1.0)
ob_warning_003.lineart.crease_threshold = 0.0
ob_warning_004.location = (1.35, 0.45, 0.04)
ob_warning_004.scale = (0.07387, 0.05, 1.0)
ob_warning_004.lineart.crease_threshold = 0.0
_m = ob_warning_004.modifiers.new('Weld', 'WELD')
ob_cube_001.location = (0.6, 0.0, 1.77)
ob_cube_001.scale = (0.1, 3.75, 1.75)
ob_cube_001.lineart.crease_threshold = 0.0
ob_warning_001.location = (1.35, -0.45, 0.04)
ob_warning_001.scale = (0.07387, 0.05, 1.0)
ob_warning_001.lineart.crease_threshold = 0.0
ob_warning_002.location = (-1.94, 3.8, 0.04)
ob_warning_002.scale = (0.08914, 0.05, 1.0)
ob_warning_002.lineart.crease_threshold = 0.0
ob_warning_005.location = (-1.94, -3.8, 0.04)
ob_warning_005.scale = (0.08914, 0.05, 1.0)
ob_warning_005.lineart.crease_threshold = 0.0
ob_warning_006.location = (-2.39, 2.88, 0.04)
ob_warning_006.scale = (0.06673, 0.05, 1.0)
ob_warning_006.lineart.crease_threshold = 0.0
ob_warning_007.location = (-0.15, -2.125, 0.04)
ob_warning_007.rotation_euler = (0.0, 0.0, 1.571)
ob_warning_007.scale = (0.08372, 0.05, 1.0)
ob_warning_007.lineart.crease_threshold = 0.0
ob_warning_008.location = (-1.06, 1.65, 0.04)
ob_warning_008.rotation_euler = (0.0, 0.0, 1.571)
ob_warning_008.scale = (0.06033, 0.05, 1.0)
ob_warning_008.lineart.crease_threshold = 0.0
ob_warning_009.location = (-2.39, -2.88, 0.04)
ob_warning_009.scale = (0.06673, 0.05, 1.0)
ob_warning_009.lineart.crease_threshold = 0.0
ob_warning_010.location = (-2.39, -0.45, 0.04)
ob_warning_010.scale = (0.06673, 0.05, 1.0)
ob_warning_010.lineart.crease_threshold = 0.0
ob_warning_011.location = (-1.06, -1.65, 0.04)
ob_warning_011.rotation_euler = (0.0, 0.0, 1.571)
ob_warning_011.scale = (0.06033, 0.05, 1.0)
ob_warning_011.lineart.crease_threshold = 0.0
ob_warning_012.location = (-2.39, 0.45, 0.04)
ob_warning_012.scale = (0.06673, 0.05, 1.0)
ob_warning_012.lineart.crease_threshold = 0.0
ob_grid_board_new_100_001.location = (0.712, 0.0, 2.82)
ob_grid_board_new_100_001.rotation_euler = (1.571, 0.0, 1.571)
ob_grid_board_new_100_001.scale = (0.5002, 0.5, 1.0)
ob_grid_board_new_100_001.lineart.crease_threshold = 0.0
ob_grid_board_new_200_big_threepattern_errors.location = (0.0, 0.0, 0.02)
ob_grid_board_new_200_big_threepattern_errors.rotation_euler = (0.0, 0.0, 1.571)
ob_grid_board_new_200_big_threepattern_errors.scale = (7.4, 7.4, 1.0)
ob_grid_board_new_200_big_threepattern_errors.lineart.crease_threshold = 0.0
ob_cube_002.location = (-5.0, 0.0, 0.9)
ob_cube_002.scale = (0.1, 0.3, 0.9)
ob_cube_002.lineart.crease_threshold = 0.0
ob_cube_004.location = (-5.0, 3.35, 0.9)
ob_cube_004.scale = (0.1, 0.3, 0.9)
ob_cube_004.lineart.crease_threshold = 0.0
ob_cube_005.location = (-5.0, -3.35, 0.9)
ob_cube_005.scale = (0.1, 0.3, 0.9)
ob_cube_005.lineart.crease_threshold = 0.0
ob_grid_board_new_landing1.location = (-4.89, 3.35, 0.92)
ob_grid_board_new_landing1.rotation_euler = (1.571, 0.0, 1.571)
ob_grid_board_new_landing1.scale = (1.7, 1.7, 1.0)
ob_grid_board_new_landing1.lineart.crease_threshold = 0.0
ob_grid_board_new_landing1_001.location = (-4.89, 0.0, 0.92)
ob_grid_board_new_landing1_001.rotation_euler = (1.571, 0.0, 1.571)
ob_grid_board_new_landing1_001.scale = (1.7, 1.7, 1.0)
ob_grid_board_new_landing1_001.lineart.crease_threshold = 0.0
ob_grid_board_new_landing1_002.location = (-4.89, -3.35, 0.92)
ob_grid_board_new_landing1_002.rotation_euler = (1.571, 0.0, 1.571)
ob_grid_board_new_landing1_002.scale = (1.7, 1.7, 1.0)
ob_grid_board_new_landing1_002.lineart.crease_threshold = 0.0

# ---- collection membership
col_collection.objects.link(ob_camera)
col_collection.objects.link(ob_warning_003)
col_collection.objects.link(ob_warning_004)
col_collection.objects.link(ob_cube_001)
col_collection.objects.link(ob_warning_001)
col_collection.objects.link(ob_warning_002)
col_collection.objects.link(ob_warning_005)
col_collection.objects.link(ob_warning_006)
col_collection.objects.link(ob_warning_007)
col_collection.objects.link(ob_warning_008)
col_collection.objects.link(ob_warning_009)
col_collection.objects.link(ob_warning_010)
col_collection.objects.link(ob_warning_011)
col_collection.objects.link(ob_warning_012)
col_collection.objects.link(ob_grid_board_new_100_001)
col_collection.objects.link(ob_grid_board_new_200_big_threepattern_errors)
col_collection.objects.link(ob_cube_002)
col_collection.objects.link(ob_cube_004)
col_collection.objects.link(ob_cube_005)
col_collection.objects.link(ob_grid_board_new_landing1)
col_collection.objects.link(ob_grid_board_new_landing1_001)
col_collection.objects.link(ob_grid_board_new_landing1_002)

# ---- scene / render settings (as saved in the file)
scene.camera = ob_camera
scene.frame_start = 1; scene.frame_end = 250; scene.frame_set(0)
scene.render.engine = 'BLENDER_EEVEE_NEXT'
scene.cycles.use_denoising = False
scene.cycles.samples = 128
scene.cycles.sampling_pattern = 'TABULATED_SOBOL'
scene.cycles.use_adaptive_sampling = False
scene.cycles.use_light_tree = False
scene.view_settings.view_transform = 'Filmic'
bpy.context.view_layer.update()

# ---- added for rendering (the .blend has no usable light): sun
light_auto_sun = bpy.data.lights.new('AutoSun', 'SUN')
light_auto_sun.energy = 3.0
light_auto_sun.angle = 0.0523599
ob_auto_sun = bpy.data.objects.new('AutoSun', light_auto_sun)
scene.collection.objects.link(ob_auto_sun)
ob_auto_sun.rotation_euler = (0.872665, 0.174533, 0.523599)
bpy.context.view_layer.update()
